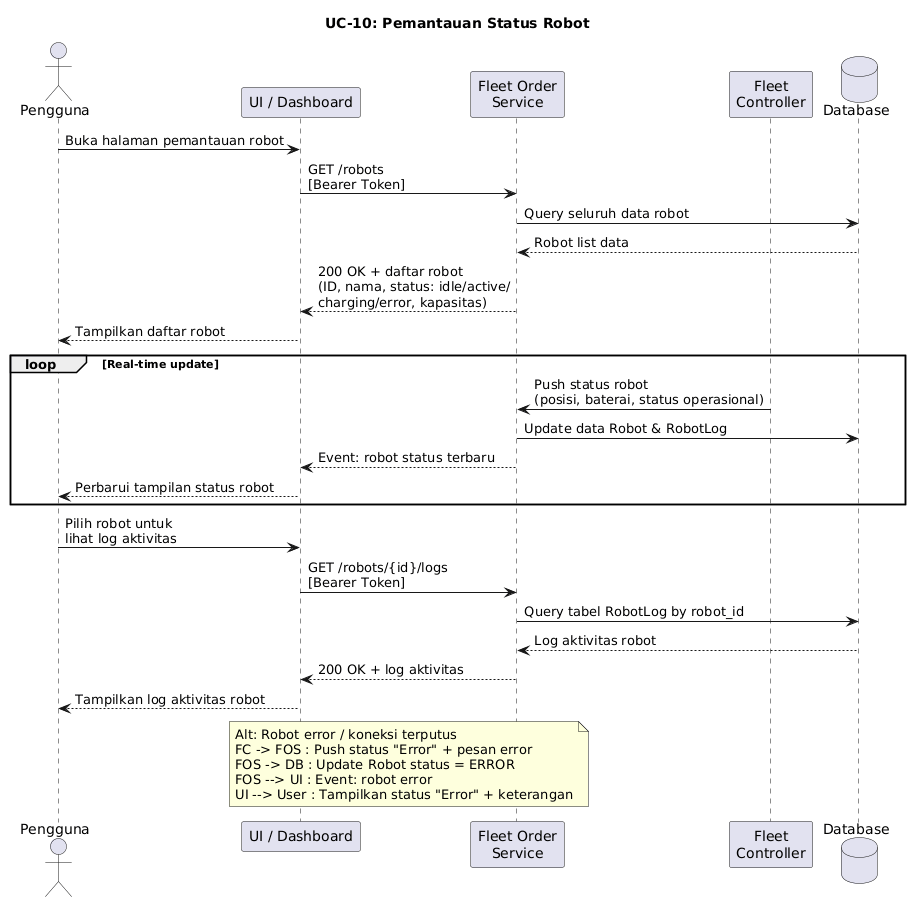

The diagram above was rendered by PlantUML. Its source (embedded in the PNG):
@startuml
title UC-10: Pemantauan Status Robot

actor "Pengguna" as User
participant "UI / Dashboard" as UI
participant "Fleet Order\nService" as FOS
participant "Fleet\nController" as FC
database "Database" as DB

User -> UI : Buka halaman pemantauan robot
UI -> FOS : GET /robots\n[Bearer Token]
FOS -> DB : Query seluruh data robot
DB --> FOS : Robot list data
FOS --> UI : 200 OK + daftar robot\n(ID, nama, status: idle/active/\ncharging/error, kapasitas)
UI --> User : Tampilkan daftar robot

loop Real-time update
    FC -> FOS : Push status robot\n(posisi, baterai, status operasional)
    FOS -> DB : Update data Robot & RobotLog
    FOS --> UI : Event: robot status terbaru
    UI --> User : Perbarui tampilan status robot
end

User -> UI : Pilih robot untuk\nlihat log aktivitas
UI -> FOS : GET /robots/{id}/logs\n[Bearer Token]
FOS -> DB : Query tabel RobotLog by robot_id
DB --> FOS : Log aktivitas robot
FOS --> UI : 200 OK + log aktivitas
UI --> User : Tampilkan log aktivitas robot

note over UI, FOS
  Alt: Robot error / koneksi terputus
  FC -> FOS : Push status "Error" + pesan error
  FOS -> DB : Update Robot status = ERROR
  FOS --> UI : Event: robot error
  UI --> User : Tampilkan status "Error" + keterangan
end note
@enduml